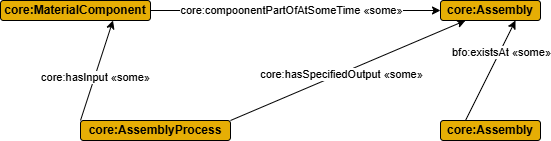

The diagram above was exported from draw.io. Its source (the exported page's mxGraphModel, read from the mxfile embedded in the PNG):
<mxGraphModel dx="1461" dy="725" grid="1" gridSize="10" guides="1" tooltips="1" connect="1" arrows="1" fold="1" page="1" pageScale="1" pageWidth="850" pageHeight="1100" math="0" shadow="0">
  <root>
    <mxCell id="0" />
    <mxCell id="1" parent="0" />
    <mxCell id="cUe3MgPLDSpEDNZIUpTm-3" value="" style="edgeStyle=orthogonalEdgeStyle;rounded=0;orthogonalLoop=1;jettySize=auto;html=1;" parent="1" source="cUe3MgPLDSpEDNZIUpTm-1" target="cUe3MgPLDSpEDNZIUpTm-2" edge="1">
      <mxGeometry relative="1" as="geometry" />
    </mxCell>
    <mxCell id="cUe3MgPLDSpEDNZIUpTm-4" value="core:compoonentPartOfAtSomeTime&amp;nbsp;«some»" style="edgeLabel;html=1;align=center;verticalAlign=middle;resizable=0;points=[];" parent="cUe3MgPLDSpEDNZIUpTm-3" vertex="1" connectable="0">
      <mxGeometry x="-0.0206" y="-1" relative="1" as="geometry">
        <mxPoint x="-2" y="-2" as="offset" />
      </mxGeometry>
    </mxCell>
    <mxCell id="cUe3MgPLDSpEDNZIUpTm-1" value="&lt;b&gt;core:MaterialComponent&lt;/b&gt;" style="rounded=1;whiteSpace=wrap;html=1;fillColor=#e6ae05;" parent="1" vertex="1">
      <mxGeometry x="80" y="340" width="150" height="20" as="geometry" />
    </mxCell>
    <mxCell id="cUe3MgPLDSpEDNZIUpTm-2" value="&lt;b&gt;core:Assembly&lt;/b&gt;" style="rounded=1;whiteSpace=wrap;html=1;fillColor=#e6ae05;" parent="1" vertex="1">
      <mxGeometry x="520" y="340" width="100" height="20" as="geometry" />
    </mxCell>
    <mxCell id="cUe3MgPLDSpEDNZIUpTm-7" style="rounded=0;orthogonalLoop=1;jettySize=auto;html=1;exitX=1;exitY=0;exitDx=0;exitDy=0;entryX=0.25;entryY=1;entryDx=0;entryDy=0;" parent="1" source="cUe3MgPLDSpEDNZIUpTm-6" target="cUe3MgPLDSpEDNZIUpTm-2" edge="1">
      <mxGeometry relative="1" as="geometry">
        <mxPoint x="540" y="410" as="targetPoint" />
      </mxGeometry>
    </mxCell>
    <mxCell id="cUe3MgPLDSpEDNZIUpTm-8" value="core:hasSpecifiedOutput «some»&lt;span style=&quot;color: rgba(0, 0, 0, 0); font-family: monospace; font-size: 0px; text-align: start; background-color: rgb(251, 251, 251);&quot;&gt;%3CmxGraphModel%3E%3Croot%3E%3CmxCell%20id%3D%220%22%2F%3E%3CmxCell%20id%3D%221%22%20parent%3D%220%22%2F%3E%3CmxCell%20id%3D%222%22%20value%3D%22%26lt%3Bb%26gt%3Bcore%3AAssembly%26lt%3B%2Fb%26gt%3B%22%20style%3D%22rounded%3D1%3BwhiteSpace%3Dwrap%3Bhtml%3D1%3BfillColor%3D%23e6ae05%3B%22%20vertex%3D%221%22%20parent%3D%221%22%3E%3CmxGeometry%20x%3D%22520%22%20y%3D%22340%22%20width%3D%22100%22%20height%3D%2220%22%20as%3D%22geometry%22%2F%3E%3C%2FmxCell%3E%3C%2Froot%3E%3C%2FmxGraphModel%3E&lt;/span&gt;&lt;span style=&quot;color: rgba(0, 0, 0, 0); font-family: monospace; font-size: 0px; text-align: start; background-color: rgb(251, 251, 251);&quot;&gt;%3CmxGraphModel%3E%3Croot%3E%3CmxCell%20id%3D%220%22%2F%3E%3CmxCell%20id%3D%221%22%20parent%3D%220%22%2F%3E%3CmxCell%20id%3D%222%22%20value%3D%22%26lt%3Bb%26gt%3Bcore%3AAssembly%26lt%3B%2Fb%26gt%3B%22%20style%3D%22rounded%3D1%3BwhiteSpace%3Dwrap%3Bhtml%3D1%3BfillColor%3D%23e6ae05%3B%22%20vertex%3D%221%22%20parent%3D%221%22%3E%3CmxGeometry%20x%3D%22520%22%20y%3D%22340%22%20width%3D%22100%22%20height%3D%2220%22%20as%3D%22geometry%22%2F%3E%3C%2FmxCell%3E%3C%2Froot%3E%3C%2FmxGraphModel%3vE&lt;/span&gt;" style="edgeLabel;html=1;align=center;verticalAlign=middle;resizable=0;points=[];" parent="cUe3MgPLDSpEDNZIUpTm-7" vertex="1" connectable="0">
      <mxGeometry x="-0.062" y="-1" relative="1" as="geometry">
        <mxPoint as="offset" />
      </mxGeometry>
    </mxCell>
    <mxCell id="cUe3MgPLDSpEDNZIUpTm-10" style="rounded=0;orthogonalLoop=1;jettySize=auto;html=1;exitX=0;exitY=0;exitDx=0;exitDy=0;entryX=0.75;entryY=1;entryDx=0;entryDy=0;" parent="1" source="cUe3MgPLDSpEDNZIUpTm-6" target="cUe3MgPLDSpEDNZIUpTm-1" edge="1">
      <mxGeometry relative="1" as="geometry" />
    </mxCell>
    <mxCell id="cUe3MgPLDSpEDNZIUpTm-11" value="core:hasInput «some»" style="edgeLabel;html=1;align=center;verticalAlign=middle;resizable=0;points=[];" parent="cUe3MgPLDSpEDNZIUpTm-10" vertex="1" connectable="0">
      <mxGeometry x="-0.1278" relative="1" as="geometry">
        <mxPoint as="offset" />
      </mxGeometry>
    </mxCell>
    <mxCell id="cUe3MgPLDSpEDNZIUpTm-6" value="&lt;b&gt;core:AssemblyProcess&lt;/b&gt;" style="rounded=1;whiteSpace=wrap;html=1;fillColor=#e6ae05;" parent="1" vertex="1">
      <mxGeometry x="160" y="460" width="150" height="20" as="geometry" />
    </mxCell>
    <mxCell id="cUe3MgPLDSpEDNZIUpTm-13" style="rounded=0;orthogonalLoop=1;jettySize=auto;html=1;exitX=0.25;exitY=0;exitDx=0;exitDy=0;entryX=0.75;entryY=1;entryDx=0;entryDy=0;" parent="1" source="cUe3MgPLDSpEDNZIUpTm-12" target="cUe3MgPLDSpEDNZIUpTm-2" edge="1">
      <mxGeometry relative="1" as="geometry" />
    </mxCell>
    <mxCell id="cUe3MgPLDSpEDNZIUpTm-14" value="bfo:existsAt «some»&lt;span style=&quot;color: rgba(0, 0, 0, 0); font-family: monospace; font-size: 0px; text-align: start; background-color: rgb(251, 251, 251);&quot;&gt;%3CmxGraphModel%3E%3Croot%3E%3CmxCell%20id%3D%220%22%2F%3E%3CmxCell%20id%3D%221%22%20parent%3D%220%22%2F%3E%3CmxCell%20id%3D%222%22%20value%3D%22%26lt%3Bb%26gt%3Bcore%3AAssembly%26lt%3B%2Fb%26gt%3B%22%20style%3D%22rounded%3D1%3BwhiteSpace%3Dwrap%3Bhtml%3D1%3BfillColor%3D%23e6ae05%3B%22%20vertex%3D%221%22%20parent%3D%221%22%3E%3CmxGeometry%20x%3D%22520%22%20y%3D%22340%22%20width%3D%22100%22%20height%3D%2220%22%20as%3D%22geometry%22%2F%3E%3C%2FmxCell%3E%3C%2Froot%3E%3C%2FmxGraphModel%3E&lt;/span&gt;" style="edgeLabel;html=1;align=center;verticalAlign=middle;resizable=0;points=[];" parent="cUe3MgPLDSpEDNZIUpTm-13" vertex="1" connectable="0">
      <mxGeometry x="0.386" y="-1" relative="1" as="geometry">
        <mxPoint as="offset" />
      </mxGeometry>
    </mxCell>
    <mxCell id="cUe3MgPLDSpEDNZIUpTm-12" value="&lt;b&gt;core:Assembly&lt;/b&gt;" style="rounded=1;whiteSpace=wrap;html=1;fillColor=#e6ae05;" parent="1" vertex="1">
      <mxGeometry x="520" y="460" width="100" height="20" as="geometry" />
    </mxCell>
  </root>
</mxGraphModel>